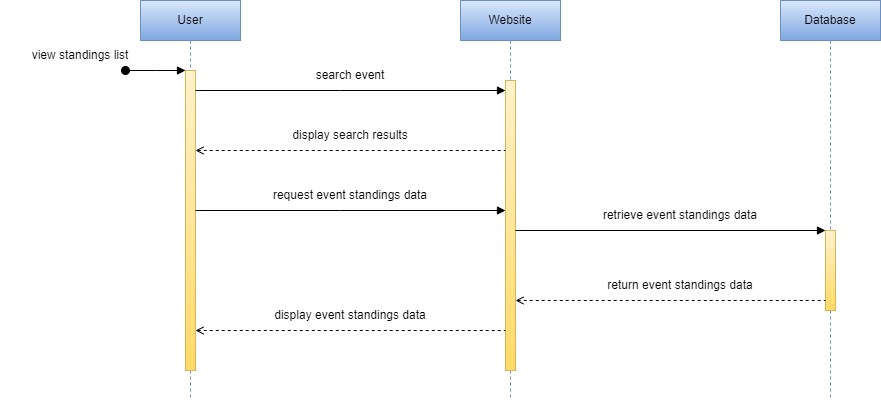

The diagram above was exported from draw.io. Its source (the exported page's mxGraphModel, read from the mxfile embedded in the PNG):
<mxGraphModel dx="1038" dy="641" grid="1" gridSize="10" guides="1" tooltips="1" connect="1" arrows="1" fold="1" page="1" pageScale="1" pageWidth="850" pageHeight="1100" math="0" shadow="0">
  <root>
    <mxCell id="0" />
    <mxCell id="1" parent="0" />
    <mxCell id="tkSEEiuXvpYnUHyJaBvY-199" value="User" style="shape=umlLifeline;perimeter=lifelinePerimeter;whiteSpace=wrap;html=1;container=0;dropTarget=0;collapsible=0;recursiveResize=0;outlineConnect=0;portConstraint=eastwest;newEdgeStyle={&quot;edgeStyle&quot;:&quot;elbowEdgeStyle&quot;,&quot;elbow&quot;:&quot;vertical&quot;,&quot;curved&quot;:0,&quot;rounded&quot;:0};fillColor=#dae8fc;gradientColor=#7ea6e0;strokeColor=#6c8ebf;" vertex="1" parent="1">
      <mxGeometry x="170" y="140" width="100" height="400" as="geometry" />
    </mxCell>
    <mxCell id="tkSEEiuXvpYnUHyJaBvY-200" value="" style="html=1;points=[];perimeter=orthogonalPerimeter;outlineConnect=0;targetShapes=umlLifeline;portConstraint=eastwest;newEdgeStyle={&quot;edgeStyle&quot;:&quot;elbowEdgeStyle&quot;,&quot;elbow&quot;:&quot;vertical&quot;,&quot;curved&quot;:0,&quot;rounded&quot;:0};fillColor=#fff2cc;gradientColor=#ffd966;strokeColor=#d6b656;" vertex="1" parent="tkSEEiuXvpYnUHyJaBvY-199">
      <mxGeometry x="45" y="70" width="10" height="300" as="geometry" />
    </mxCell>
    <mxCell id="tkSEEiuXvpYnUHyJaBvY-201" value="" style="html=1;verticalAlign=bottom;startArrow=oval;endArrow=block;startSize=8;edgeStyle=elbowEdgeStyle;elbow=vertical;curved=0;rounded=0;" edge="1" parent="tkSEEiuXvpYnUHyJaBvY-199" target="tkSEEiuXvpYnUHyJaBvY-200">
      <mxGeometry relative="1" as="geometry">
        <mxPoint x="-15" y="70" as="sourcePoint" />
      </mxGeometry>
    </mxCell>
    <mxCell id="tkSEEiuXvpYnUHyJaBvY-202" value="Website" style="shape=umlLifeline;perimeter=lifelinePerimeter;whiteSpace=wrap;html=1;container=0;dropTarget=0;collapsible=0;recursiveResize=0;outlineConnect=0;portConstraint=eastwest;newEdgeStyle={&quot;edgeStyle&quot;:&quot;elbowEdgeStyle&quot;,&quot;elbow&quot;:&quot;vertical&quot;,&quot;curved&quot;:0,&quot;rounded&quot;:0};fillColor=#dae8fc;gradientColor=#7ea6e0;strokeColor=#6c8ebf;" vertex="1" parent="1">
      <mxGeometry x="490" y="140" width="100" height="400" as="geometry" />
    </mxCell>
    <mxCell id="tkSEEiuXvpYnUHyJaBvY-203" value="" style="html=1;points=[];perimeter=orthogonalPerimeter;outlineConnect=0;targetShapes=umlLifeline;portConstraint=eastwest;newEdgeStyle={&quot;edgeStyle&quot;:&quot;elbowEdgeStyle&quot;,&quot;elbow&quot;:&quot;vertical&quot;,&quot;curved&quot;:0,&quot;rounded&quot;:0};fillColor=#fff2cc;gradientColor=#ffd966;strokeColor=#d6b656;" vertex="1" parent="tkSEEiuXvpYnUHyJaBvY-202">
      <mxGeometry x="45" y="80" width="10" height="290" as="geometry" />
    </mxCell>
    <mxCell id="tkSEEiuXvpYnUHyJaBvY-204" value="Database" style="shape=umlLifeline;perimeter=lifelinePerimeter;whiteSpace=wrap;html=1;container=0;dropTarget=0;collapsible=0;recursiveResize=0;outlineConnect=0;portConstraint=eastwest;newEdgeStyle={&quot;edgeStyle&quot;:&quot;elbowEdgeStyle&quot;,&quot;elbow&quot;:&quot;vertical&quot;,&quot;curved&quot;:0,&quot;rounded&quot;:0};fillColor=#dae8fc;strokeColor=#6c8ebf;gradientColor=#7ea6e0;" vertex="1" parent="1">
      <mxGeometry x="810" y="140" width="100" height="400" as="geometry" />
    </mxCell>
    <mxCell id="tkSEEiuXvpYnUHyJaBvY-205" value="" style="html=1;points=[];perimeter=orthogonalPerimeter;outlineConnect=0;targetShapes=umlLifeline;portConstraint=eastwest;newEdgeStyle={&quot;edgeStyle&quot;:&quot;elbowEdgeStyle&quot;,&quot;elbow&quot;:&quot;vertical&quot;,&quot;curved&quot;:0,&quot;rounded&quot;:0};fillColor=#fff2cc;gradientColor=#ffd966;strokeColor=#d6b656;" vertex="1" parent="tkSEEiuXvpYnUHyJaBvY-204">
      <mxGeometry x="45" y="230" width="10" height="80" as="geometry" />
    </mxCell>
    <mxCell id="tkSEEiuXvpYnUHyJaBvY-206" value="search event" style="text;html=1;strokeColor=none;fillColor=none;align=center;verticalAlign=middle;whiteSpace=wrap;rounded=0;" vertex="1" parent="1">
      <mxGeometry x="300" y="200" width="160" height="30" as="geometry" />
    </mxCell>
    <mxCell id="tkSEEiuXvpYnUHyJaBvY-207" value="display search results" style="text;html=1;strokeColor=none;fillColor=none;align=center;verticalAlign=middle;whiteSpace=wrap;rounded=0;" vertex="1" parent="1">
      <mxGeometry x="295" y="260" width="170" height="30" as="geometry" />
    </mxCell>
    <mxCell id="tkSEEiuXvpYnUHyJaBvY-208" value="request event standings data" style="text;html=1;strokeColor=none;fillColor=none;align=center;verticalAlign=middle;whiteSpace=wrap;rounded=0;" vertex="1" parent="1">
      <mxGeometry x="295" y="320" width="170" height="30" as="geometry" />
    </mxCell>
    <mxCell id="tkSEEiuXvpYnUHyJaBvY-210" value="retrieve event standings data" style="text;html=1;strokeColor=none;fillColor=none;align=center;verticalAlign=middle;whiteSpace=wrap;rounded=0;" vertex="1" parent="1">
      <mxGeometry x="630" y="340" width="160" height="30" as="geometry" />
    </mxCell>
    <mxCell id="tkSEEiuXvpYnUHyJaBvY-211" value="return event standings data" style="text;html=1;strokeColor=none;fillColor=none;align=center;verticalAlign=middle;whiteSpace=wrap;rounded=0;" vertex="1" parent="1">
      <mxGeometry x="630" y="410" width="160" height="30" as="geometry" />
    </mxCell>
    <mxCell id="tkSEEiuXvpYnUHyJaBvY-212" value="display event standings data" style="text;html=1;strokeColor=none;fillColor=none;align=center;verticalAlign=middle;whiteSpace=wrap;rounded=0;" vertex="1" parent="1">
      <mxGeometry x="300" y="440" width="160" height="30" as="geometry" />
    </mxCell>
    <mxCell id="tkSEEiuXvpYnUHyJaBvY-213" value="" style="endArrow=block;html=1;rounded=0;endFill=1;" edge="1" parent="1" source="tkSEEiuXvpYnUHyJaBvY-200" target="tkSEEiuXvpYnUHyJaBvY-203">
      <mxGeometry width="50" height="50" relative="1" as="geometry">
        <mxPoint x="570" y="380" as="sourcePoint" />
        <mxPoint x="620" y="330" as="targetPoint" />
        <Array as="points">
          <mxPoint x="370" y="230" />
        </Array>
      </mxGeometry>
    </mxCell>
    <mxCell id="tkSEEiuXvpYnUHyJaBvY-214" value="" style="endArrow=none;html=1;rounded=0;startArrow=open;startFill=0;dashed=1;" edge="1" parent="1" source="tkSEEiuXvpYnUHyJaBvY-200" target="tkSEEiuXvpYnUHyJaBvY-203">
      <mxGeometry width="50" height="50" relative="1" as="geometry">
        <mxPoint x="570" y="380" as="sourcePoint" />
        <mxPoint x="620" y="330" as="targetPoint" />
        <Array as="points">
          <mxPoint x="370" y="290" />
        </Array>
      </mxGeometry>
    </mxCell>
    <mxCell id="tkSEEiuXvpYnUHyJaBvY-215" value="" style="endArrow=block;html=1;rounded=0;endFill=1;" edge="1" parent="1" source="tkSEEiuXvpYnUHyJaBvY-200" target="tkSEEiuXvpYnUHyJaBvY-203">
      <mxGeometry width="50" height="50" relative="1" as="geometry">
        <mxPoint x="235" y="240" as="sourcePoint" />
        <mxPoint x="545" y="240" as="targetPoint" />
        <Array as="points">
          <mxPoint x="370" y="350" />
        </Array>
      </mxGeometry>
    </mxCell>
    <mxCell id="tkSEEiuXvpYnUHyJaBvY-217" value="" style="endArrow=block;html=1;rounded=0;endFill=1;" edge="1" parent="1" source="tkSEEiuXvpYnUHyJaBvY-203" target="tkSEEiuXvpYnUHyJaBvY-205">
      <mxGeometry width="50" height="50" relative="1" as="geometry">
        <mxPoint x="550" y="430" as="sourcePoint" />
        <mxPoint x="860" y="430" as="targetPoint" />
        <Array as="points" />
      </mxGeometry>
    </mxCell>
    <mxCell id="tkSEEiuXvpYnUHyJaBvY-218" value="" style="endArrow=none;html=1;rounded=0;startArrow=open;startFill=0;dashed=1;" edge="1" parent="1" source="tkSEEiuXvpYnUHyJaBvY-203" target="tkSEEiuXvpYnUHyJaBvY-205">
      <mxGeometry width="50" height="50" relative="1" as="geometry">
        <mxPoint x="540" y="490" as="sourcePoint" />
        <mxPoint x="850" y="490" as="targetPoint" />
        <Array as="points">
          <mxPoint x="700" y="440" />
        </Array>
      </mxGeometry>
    </mxCell>
    <mxCell id="tkSEEiuXvpYnUHyJaBvY-219" value="" style="endArrow=none;html=1;rounded=0;startArrow=open;startFill=0;dashed=1;" edge="1" parent="1" source="tkSEEiuXvpYnUHyJaBvY-200" target="tkSEEiuXvpYnUHyJaBvY-203">
      <mxGeometry width="50" height="50" relative="1" as="geometry">
        <mxPoint x="245" y="310" as="sourcePoint" />
        <mxPoint x="555" y="310" as="targetPoint" />
        <Array as="points">
          <mxPoint x="380" y="470" />
        </Array>
      </mxGeometry>
    </mxCell>
    <mxCell id="tkSEEiuXvpYnUHyJaBvY-220" value="view standings list" style="text;html=1;strokeColor=none;fillColor=none;align=center;verticalAlign=middle;whiteSpace=wrap;rounded=0;" vertex="1" parent="1">
      <mxGeometry x="30" y="180" width="160" height="30" as="geometry" />
    </mxCell>
  </root>
</mxGraphModel>